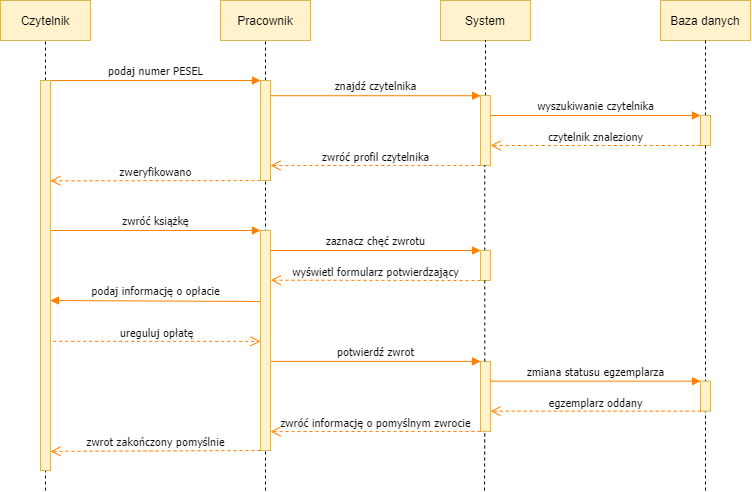

The diagram above was exported from draw.io. Its source (the exported page's mxGraphModel, read from the mxfile embedded in the PNG):
<mxGraphModel dx="723" dy="354" grid="1" gridSize="10" guides="1" tooltips="1" connect="1" arrows="1" fold="1" page="1" pageScale="1" pageWidth="827" pageHeight="1169" math="0" shadow="0">
  <root>
    <mxCell id="mSOw4h-qDSolW6g528Ff-0" />
    <mxCell id="mSOw4h-qDSolW6g528Ff-1" parent="mSOw4h-qDSolW6g528Ff-0" />
    <mxCell id="mSOw4h-qDSolW6g528Ff-2" value="&lt;font style=&quot;font-size: 11px&quot; color=&quot;#0d0d0d&quot;&gt;podaj numer PESEL&lt;/font&gt;" style="html=1;verticalAlign=bottom;endArrow=block;strokeColor=#FF8000;fontFamily=Tahoma;fontSize=14;fontColor=#000066;exitX=1;exitY=0;exitDx=0;exitDy=0;exitPerimeter=0;entryX=0;entryY=0;entryDx=0;entryDy=0;entryPerimeter=0;" edge="1" parent="mSOw4h-qDSolW6g528Ff-1" source="mSOw4h-qDSolW6g528Ff-19" target="mSOw4h-qDSolW6g528Ff-6">
      <mxGeometry relative="1" as="geometry">
        <mxPoint x="279.5" y="120.000000000005" as="sourcePoint" />
        <mxPoint x="250" y="140" as="targetPoint" />
      </mxGeometry>
    </mxCell>
    <mxCell id="mSOw4h-qDSolW6g528Ff-3" value="&lt;font color=&quot;#0d0d0d&quot; style=&quot;font-size: 11px&quot;&gt;zweryfikowano&lt;/font&gt;" style="html=1;verticalAlign=bottom;endArrow=open;dashed=1;endSize=8;strokeColor=#FF8000;fontFamily=Tahoma;fontSize=10;fontColor=#000066;entryX=1;entryY=0.836;entryDx=0;entryDy=0;entryPerimeter=0;exitX=0;exitY=1;exitDx=0;exitDy=0;exitPerimeter=0;" edge="1" parent="mSOw4h-qDSolW6g528Ff-1" source="mSOw4h-qDSolW6g528Ff-6" target="mSOw4h-qDSolW6g528Ff-19">
      <mxGeometry relative="1" as="geometry">
        <mxPoint x="430" y="170" as="sourcePoint" />
        <mxPoint x="210" y="170" as="targetPoint" />
      </mxGeometry>
    </mxCell>
    <mxCell id="mSOw4h-qDSolW6g528Ff-4" value="Pracownik" style="rounded=0;whiteSpace=wrap;html=1;fillColor=#fff2cc;strokeColor=#d6b656;" vertex="1" parent="mSOw4h-qDSolW6g528Ff-1">
      <mxGeometry x="230" y="40" width="90" height="40" as="geometry" />
    </mxCell>
    <mxCell id="mSOw4h-qDSolW6g528Ff-5" value="" style="endArrow=none;dashed=1;html=1;entryX=0.5;entryY=1;entryDx=0;entryDy=0;" edge="1" parent="mSOw4h-qDSolW6g528Ff-1" source="mSOw4h-qDSolW6g528Ff-6" target="mSOw4h-qDSolW6g528Ff-4">
      <mxGeometry width="50" height="50" relative="1" as="geometry">
        <mxPoint x="275" y="841" as="sourcePoint" />
        <mxPoint x="284.5" y="118" as="targetPoint" />
      </mxGeometry>
    </mxCell>
    <mxCell id="mSOw4h-qDSolW6g528Ff-6" value="" style="html=1;points=[];perimeter=orthogonalPerimeter;strokeColor=#d6b656;fillColor=#fff2cc;fontFamily=Tahoma;fontSize=14;align=center;" vertex="1" parent="mSOw4h-qDSolW6g528Ff-1">
      <mxGeometry x="270" y="120" width="10" height="100" as="geometry" />
    </mxCell>
    <mxCell id="mSOw4h-qDSolW6g528Ff-7" value="" style="endArrow=none;dashed=1;html=1;entryX=0.5;entryY=1;entryDx=0;entryDy=0;" edge="1" parent="mSOw4h-qDSolW6g528Ff-1" target="mSOw4h-qDSolW6g528Ff-6">
      <mxGeometry width="50" height="50" relative="1" as="geometry">
        <mxPoint x="275" y="530" as="sourcePoint" />
        <mxPoint x="275" y="90" as="targetPoint" />
      </mxGeometry>
    </mxCell>
    <mxCell id="mSOw4h-qDSolW6g528Ff-8" value="Baza danych" style="rounded=0;whiteSpace=wrap;html=1;fillColor=#fff2cc;strokeColor=#d6b656;" vertex="1" parent="mSOw4h-qDSolW6g528Ff-1">
      <mxGeometry x="670" y="40" width="90" height="40" as="geometry" />
    </mxCell>
    <mxCell id="mSOw4h-qDSolW6g528Ff-9" value="" style="endArrow=none;dashed=1;html=1;entryX=0.5;entryY=1;entryDx=0;entryDy=0;" edge="1" parent="mSOw4h-qDSolW6g528Ff-1" source="mSOw4h-qDSolW6g528Ff-13" target="mSOw4h-qDSolW6g528Ff-8">
      <mxGeometry width="50" height="50" relative="1" as="geometry">
        <mxPoint x="725" y="841" as="sourcePoint" />
        <mxPoint x="790" y="220" as="targetPoint" />
      </mxGeometry>
    </mxCell>
    <mxCell id="mSOw4h-qDSolW6g528Ff-10" value="System" style="rounded=0;whiteSpace=wrap;html=1;fillColor=#fff2cc;strokeColor=#d6b656;" vertex="1" parent="mSOw4h-qDSolW6g528Ff-1">
      <mxGeometry x="450" y="40" width="90" height="40" as="geometry" />
    </mxCell>
    <mxCell id="mSOw4h-qDSolW6g528Ff-11" value="" style="endArrow=none;dashed=1;html=1;entryX=0.5;entryY=1;entryDx=0;entryDy=0;" edge="1" parent="mSOw4h-qDSolW6g528Ff-1" source="mSOw4h-qDSolW6g528Ff-12" target="mSOw4h-qDSolW6g528Ff-10">
      <mxGeometry width="50" height="50" relative="1" as="geometry">
        <mxPoint x="624.5" y="864" as="sourcePoint" />
        <mxPoint x="624.5" y="110" as="targetPoint" />
      </mxGeometry>
    </mxCell>
    <mxCell id="mSOw4h-qDSolW6g528Ff-12" value="" style="html=1;points=[];perimeter=orthogonalPerimeter;strokeColor=#d6b656;fillColor=#fff2cc;fontFamily=Tahoma;fontSize=14;align=center;" vertex="1" parent="mSOw4h-qDSolW6g528Ff-1">
      <mxGeometry x="490" y="135" width="10" height="70" as="geometry" />
    </mxCell>
    <mxCell id="mSOw4h-qDSolW6g528Ff-13" value="" style="html=1;points=[];perimeter=orthogonalPerimeter;strokeColor=#d6b656;fillColor=#fff2cc;fontFamily=Tahoma;fontSize=14;align=center;" vertex="1" parent="mSOw4h-qDSolW6g528Ff-1">
      <mxGeometry x="710" y="155" width="10" height="30" as="geometry" />
    </mxCell>
    <mxCell id="mSOw4h-qDSolW6g528Ff-14" value="" style="endArrow=none;dashed=1;html=1;entryX=0.5;entryY=1;entryDx=0;entryDy=0;rounded=0;" edge="1" parent="mSOw4h-qDSolW6g528Ff-1" target="mSOw4h-qDSolW6g528Ff-13">
      <mxGeometry width="50" height="50" relative="1" as="geometry">
        <mxPoint x="715" y="530" as="sourcePoint" />
        <mxPoint x="725" y="87" as="targetPoint" />
      </mxGeometry>
    </mxCell>
    <mxCell id="mSOw4h-qDSolW6g528Ff-15" value="" style="endArrow=none;dashed=1;html=1;rounded=0;entryX=0.429;entryY=0.996;entryDx=0;entryDy=0;entryPerimeter=0;" edge="1" parent="mSOw4h-qDSolW6g528Ff-1" source="mSOw4h-qDSolW6g528Ff-43" target="mSOw4h-qDSolW6g528Ff-12">
      <mxGeometry width="50" height="50" relative="1" as="geometry">
        <mxPoint x="494" y="560" as="sourcePoint" />
        <mxPoint x="660" y="170" as="targetPoint" />
      </mxGeometry>
    </mxCell>
    <mxCell id="mSOw4h-qDSolW6g528Ff-16" value="&lt;span style=&quot;color: rgb(13 , 13 , 13) ; font-size: 11px&quot;&gt;wyszukiwanie czytelnika&lt;/span&gt;" style="html=1;verticalAlign=bottom;endArrow=block;strokeColor=#FF8000;fontFamily=Tahoma;fontSize=14;fontColor=#000066;entryX=0;entryY=0;entryDx=0;entryDy=0;entryPerimeter=0;exitX=1;exitY=0.286;exitDx=0;exitDy=0;exitPerimeter=0;" edge="1" parent="mSOw4h-qDSolW6g528Ff-1" source="mSOw4h-qDSolW6g528Ff-12" target="mSOw4h-qDSolW6g528Ff-13">
      <mxGeometry relative="1" as="geometry">
        <mxPoint x="530" y="155" as="sourcePoint" />
        <mxPoint x="700" y="140" as="targetPoint" />
      </mxGeometry>
    </mxCell>
    <mxCell id="mSOw4h-qDSolW6g528Ff-17" value="Czytelnik" style="rounded=0;whiteSpace=wrap;html=1;fillColor=#fff2cc;strokeColor=#d6b656;" vertex="1" parent="mSOw4h-qDSolW6g528Ff-1">
      <mxGeometry x="10" y="40" width="90" height="40" as="geometry" />
    </mxCell>
    <mxCell id="mSOw4h-qDSolW6g528Ff-18" value="" style="endArrow=none;dashed=1;html=1;entryX=0.5;entryY=1;entryDx=0;entryDy=0;" edge="1" parent="mSOw4h-qDSolW6g528Ff-1" source="mSOw4h-qDSolW6g528Ff-19" target="mSOw4h-qDSolW6g528Ff-17">
      <mxGeometry width="50" height="50" relative="1" as="geometry">
        <mxPoint x="55" y="841" as="sourcePoint" />
        <mxPoint x="64.5" y="118" as="targetPoint" />
      </mxGeometry>
    </mxCell>
    <mxCell id="mSOw4h-qDSolW6g528Ff-19" value="" style="html=1;points=[];perimeter=orthogonalPerimeter;strokeColor=#d6b656;fillColor=#fff2cc;fontFamily=Tahoma;fontSize=14;align=center;" vertex="1" parent="mSOw4h-qDSolW6g528Ff-1">
      <mxGeometry x="50" y="120" width="10" height="120" as="geometry" />
    </mxCell>
    <mxCell id="mSOw4h-qDSolW6g528Ff-20" value="" style="endArrow=none;dashed=1;html=1;entryX=0.5;entryY=1;entryDx=0;entryDy=0;" edge="1" parent="mSOw4h-qDSolW6g528Ff-1" target="mSOw4h-qDSolW6g528Ff-19">
      <mxGeometry width="50" height="50" relative="1" as="geometry">
        <mxPoint x="55" y="530" as="sourcePoint" />
        <mxPoint x="55" y="90" as="targetPoint" />
      </mxGeometry>
    </mxCell>
    <mxCell id="mSOw4h-qDSolW6g528Ff-21" value="&lt;font style=&quot;font-size: 11px&quot; color=&quot;#0d0d0d&quot;&gt;znajdź czytelnika&lt;/font&gt;" style="html=1;verticalAlign=bottom;endArrow=block;strokeColor=#FF8000;fontFamily=Tahoma;fontSize=14;fontColor=#000066;exitX=1;exitY=0.152;exitDx=0;exitDy=0;exitPerimeter=0;entryX=0.009;entryY=0.003;entryDx=0;entryDy=0;entryPerimeter=0;" edge="1" parent="mSOw4h-qDSolW6g528Ff-1" source="mSOw4h-qDSolW6g528Ff-6" target="mSOw4h-qDSolW6g528Ff-12">
      <mxGeometry relative="1" as="geometry">
        <mxPoint x="300" y="170" as="sourcePoint" />
        <mxPoint x="470" y="135" as="targetPoint" />
      </mxGeometry>
    </mxCell>
    <mxCell id="mSOw4h-qDSolW6g528Ff-22" value="&lt;font color=&quot;#0d0d0d&quot; style=&quot;font-size: 11px&quot;&gt;czytelnik znaleziony&lt;/font&gt;" style="html=1;verticalAlign=bottom;endArrow=open;dashed=1;endSize=8;strokeColor=#FF8000;fontFamily=Tahoma;fontSize=10;fontColor=#000066;exitX=0.02;exitY=1;exitDx=0;exitDy=0;exitPerimeter=0;entryX=1;entryY=0.714;entryDx=0;entryDy=0;entryPerimeter=0;" edge="1" parent="mSOw4h-qDSolW6g528Ff-1" source="mSOw4h-qDSolW6g528Ff-13" target="mSOw4h-qDSolW6g528Ff-12">
      <mxGeometry relative="1" as="geometry">
        <mxPoint x="719.8" y="320" as="sourcePoint" />
        <mxPoint x="500" y="190" as="targetPoint" />
      </mxGeometry>
    </mxCell>
    <mxCell id="mSOw4h-qDSolW6g528Ff-23" value="&lt;font color=&quot;#0d0d0d&quot; style=&quot;font-size: 11px&quot;&gt;zwróć profil czytelnika&lt;/font&gt;" style="html=1;verticalAlign=bottom;endArrow=open;dashed=1;endSize=8;strokeColor=#FF8000;fontFamily=Tahoma;fontSize=10;fontColor=#000066;exitX=-0.014;exitY=1;exitDx=0;exitDy=0;exitPerimeter=0;entryX=1;entryY=0.85;entryDx=0;entryDy=0;entryPerimeter=0;" edge="1" parent="mSOw4h-qDSolW6g528Ff-1" source="mSOw4h-qDSolW6g528Ff-12" target="mSOw4h-qDSolW6g528Ff-6">
      <mxGeometry relative="1" as="geometry">
        <mxPoint x="480" y="200" as="sourcePoint" />
        <mxPoint x="360" y="200" as="targetPoint" />
      </mxGeometry>
    </mxCell>
    <mxCell id="mSOw4h-qDSolW6g528Ff-24" value="&lt;font style=&quot;font-size: 11px&quot; color=&quot;#0d0d0d&quot;&gt;zwróć książkę&lt;/font&gt;" style="html=1;verticalAlign=bottom;endArrow=block;strokeColor=#FF8000;fontFamily=Tahoma;fontSize=14;fontColor=#000066;exitX=1;exitY=0;exitDx=0;exitDy=0;exitPerimeter=0;entryX=0;entryY=0;entryDx=0;entryDy=0;entryPerimeter=0;" edge="1" parent="mSOw4h-qDSolW6g528Ff-1" source="mSOw4h-qDSolW6g528Ff-27" target="mSOw4h-qDSolW6g528Ff-26">
      <mxGeometry relative="1" as="geometry">
        <mxPoint x="279.5" y="270.000000000005" as="sourcePoint" />
        <mxPoint x="250" y="290" as="targetPoint" />
      </mxGeometry>
    </mxCell>
    <mxCell id="mSOw4h-qDSolW6g528Ff-25" value="&lt;font color=&quot;#0d0d0d&quot; style=&quot;font-size: 11px&quot;&gt;ureguluj opłatę&lt;br&gt;&lt;/font&gt;" style="html=1;verticalAlign=bottom;endArrow=open;dashed=1;endSize=8;strokeColor=#FF8000;fontFamily=Tahoma;fontSize=10;fontColor=#000066;exitX=1.271;exitY=0.583;exitDx=0;exitDy=0;exitPerimeter=0;entryX=0;entryY=0.7;entryDx=0;entryDy=0;entryPerimeter=0;" edge="1" parent="mSOw4h-qDSolW6g528Ff-1">
      <mxGeometry relative="1" as="geometry">
        <mxPoint x="62.710000000000036" y="380.79999999999995" as="sourcePoint" />
        <mxPoint x="270" y="380.88" as="targetPoint" />
      </mxGeometry>
    </mxCell>
    <mxCell id="mSOw4h-qDSolW6g528Ff-26" value="" style="html=1;points=[];perimeter=orthogonalPerimeter;strokeColor=#d6b656;fillColor=#fff2cc;fontFamily=Tahoma;fontSize=14;align=center;" vertex="1" parent="mSOw4h-qDSolW6g528Ff-1">
      <mxGeometry x="270" y="270" width="10" height="100" as="geometry" />
    </mxCell>
    <mxCell id="mSOw4h-qDSolW6g528Ff-27" value="" style="html=1;points=[];perimeter=orthogonalPerimeter;strokeColor=#d6b656;fillColor=#fff2cc;fontFamily=Tahoma;fontSize=14;align=center;" vertex="1" parent="mSOw4h-qDSolW6g528Ff-1">
      <mxGeometry x="50" y="270" width="10" height="240" as="geometry" />
    </mxCell>
    <mxCell id="mSOw4h-qDSolW6g528Ff-28" value="&lt;font style=&quot;font-size: 11px&quot; color=&quot;#0d0d0d&quot;&gt;zaznacz chęć zwrotu&lt;br&gt;&lt;/font&gt;" style="html=1;verticalAlign=bottom;endArrow=block;strokeColor=#FF8000;fontFamily=Tahoma;fontSize=14;fontColor=#000066;entryX=0.009;entryY=0;entryDx=0;entryDy=0;entryPerimeter=0;" edge="1" parent="mSOw4h-qDSolW6g528Ff-1" source="mSOw4h-qDSolW6g528Ff-39" target="mSOw4h-qDSolW6g528Ff-43">
      <mxGeometry relative="1" as="geometry">
        <mxPoint x="330" y="290" as="sourcePoint" />
        <mxPoint x="490.0899999999999" y="285.21000000000004" as="targetPoint" />
      </mxGeometry>
    </mxCell>
    <mxCell id="mSOw4h-qDSolW6g528Ff-29" value="&lt;font color=&quot;#0d0d0d&quot;&gt;&lt;span style=&quot;font-size: 11px&quot;&gt;wyświetl formularz potwierdzający&lt;/span&gt;&lt;/font&gt;" style="html=1;verticalAlign=bottom;endArrow=open;dashed=1;endSize=8;strokeColor=#FF8000;fontFamily=Tahoma;fontSize=10;fontColor=#000066;entryX=1.02;entryY=0.226;entryDx=0;entryDy=0;entryPerimeter=0;" edge="1" parent="mSOw4h-qDSolW6g528Ff-1" target="mSOw4h-qDSolW6g528Ff-39">
      <mxGeometry relative="1" as="geometry">
        <mxPoint x="490" y="320" as="sourcePoint" />
        <mxPoint x="290" y="320" as="targetPoint" />
      </mxGeometry>
    </mxCell>
    <mxCell id="mSOw4h-qDSolW6g528Ff-30" value="&lt;font style=&quot;font-size: 11px&quot; color=&quot;#0d0d0d&quot;&gt;podaj informację o opłacie&lt;/font&gt;" style="html=1;verticalAlign=bottom;endArrow=block;strokeColor=#FF8000;fontFamily=Tahoma;fontSize=14;fontColor=#000066;exitX=-0.003;exitY=1.001;exitDx=0;exitDy=0;exitPerimeter=0;entryX=0.986;entryY=0.413;entryDx=0;entryDy=0;entryPerimeter=0;" edge="1" parent="mSOw4h-qDSolW6g528Ff-1">
      <mxGeometry relative="1" as="geometry">
        <mxPoint x="269.97" y="340.98" as="sourcePoint" />
        <mxPoint x="59.860000000000014" y="340" as="targetPoint" />
      </mxGeometry>
    </mxCell>
    <mxCell id="mSOw4h-qDSolW6g528Ff-31" value="" style="html=1;points=[];perimeter=orthogonalPerimeter;strokeColor=#d6b656;fillColor=#fff2cc;fontFamily=Tahoma;fontSize=14;align=center;" vertex="1" parent="mSOw4h-qDSolW6g528Ff-1">
      <mxGeometry x="270" y="270" width="10" height="200" as="geometry" />
    </mxCell>
    <mxCell id="mSOw4h-qDSolW6g528Ff-32" value="&lt;font style=&quot;font-size: 11px&quot; color=&quot;#0d0d0d&quot;&gt;potwierdź zwrot&lt;br&gt;&lt;/font&gt;" style="html=1;verticalAlign=bottom;endArrow=block;strokeColor=#FF8000;fontFamily=Tahoma;fontSize=14;fontColor=#000066;entryX=0;entryY=0;entryDx=0;entryDy=0;entryPerimeter=0;" edge="1" parent="mSOw4h-qDSolW6g528Ff-1" source="mSOw4h-qDSolW6g528Ff-39" target="mSOw4h-qDSolW6g528Ff-33">
      <mxGeometry relative="1" as="geometry">
        <mxPoint x="320" y="401" as="sourcePoint" />
        <mxPoint x="480" y="390.88" as="targetPoint" />
      </mxGeometry>
    </mxCell>
    <mxCell id="mSOw4h-qDSolW6g528Ff-33" value="" style="html=1;points=[];perimeter=orthogonalPerimeter;strokeColor=#d6b656;fillColor=#fff2cc;fontFamily=Tahoma;fontSize=14;align=center;" vertex="1" parent="mSOw4h-qDSolW6g528Ff-1">
      <mxGeometry x="490" y="400.88" width="10" height="70" as="geometry" />
    </mxCell>
    <mxCell id="mSOw4h-qDSolW6g528Ff-34" value="" style="endArrow=none;dashed=1;html=1;rounded=0;entryX=0.429;entryY=0.996;entryDx=0;entryDy=0;entryPerimeter=0;" edge="1" parent="mSOw4h-qDSolW6g528Ff-1" target="mSOw4h-qDSolW6g528Ff-33">
      <mxGeometry width="50" height="50" relative="1" as="geometry">
        <mxPoint x="494" y="530" as="sourcePoint" />
        <mxPoint x="494.28999999999996" y="204.71999999999997" as="targetPoint" />
      </mxGeometry>
    </mxCell>
    <mxCell id="mSOw4h-qDSolW6g528Ff-35" value="" style="html=1;points=[];perimeter=orthogonalPerimeter;strokeColor=#d6b656;fillColor=#fff2cc;fontFamily=Tahoma;fontSize=14;align=center;" vertex="1" parent="mSOw4h-qDSolW6g528Ff-1">
      <mxGeometry x="710" y="420.65" width="10" height="30" as="geometry" />
    </mxCell>
    <mxCell id="mSOw4h-qDSolW6g528Ff-36" value="&lt;span style=&quot;color: rgb(13 , 13 , 13) ; font-size: 11px&quot;&gt;zmiana statusu egzemplarza&lt;/span&gt;" style="html=1;verticalAlign=bottom;endArrow=block;strokeColor=#FF8000;fontFamily=Tahoma;fontSize=14;fontColor=#000066;entryX=0;entryY=0;entryDx=0;entryDy=0;entryPerimeter=0;exitX=1;exitY=0.286;exitDx=0;exitDy=0;exitPerimeter=0;" edge="1" parent="mSOw4h-qDSolW6g528Ff-1" target="mSOw4h-qDSolW6g528Ff-35">
      <mxGeometry relative="1" as="geometry">
        <mxPoint x="500" y="420.6700000000001" as="sourcePoint" />
        <mxPoint x="700" y="405.65" as="targetPoint" />
      </mxGeometry>
    </mxCell>
    <mxCell id="mSOw4h-qDSolW6g528Ff-37" value="&lt;font color=&quot;#0d0d0d&quot; style=&quot;font-size: 11px&quot;&gt;egzemplarz oddany&lt;/font&gt;" style="html=1;verticalAlign=bottom;endArrow=open;dashed=1;endSize=8;strokeColor=#FF8000;fontFamily=Tahoma;fontSize=10;fontColor=#000066;exitX=0.02;exitY=1;exitDx=0;exitDy=0;exitPerimeter=0;entryX=1;entryY=0.714;entryDx=0;entryDy=0;entryPerimeter=0;" edge="1" parent="mSOw4h-qDSolW6g528Ff-1" source="mSOw4h-qDSolW6g528Ff-35">
      <mxGeometry relative="1" as="geometry">
        <mxPoint x="719.8" y="585.65" as="sourcePoint" />
        <mxPoint x="500" y="450.63" as="targetPoint" />
      </mxGeometry>
    </mxCell>
    <mxCell id="mSOw4h-qDSolW6g528Ff-38" value="&lt;font color=&quot;#0d0d0d&quot; style=&quot;font-size: 11px&quot;&gt;zwróć informację o pomyślnym zwrocie&lt;/font&gt;" style="html=1;verticalAlign=bottom;endArrow=open;dashed=1;endSize=8;strokeColor=#FF8000;fontFamily=Tahoma;fontSize=10;fontColor=#000066;exitX=0;exitY=1;exitDx=0;exitDy=0;exitPerimeter=0;entryX=1;entryY=0.914;entryDx=0;entryDy=0;entryPerimeter=0;" edge="1" parent="mSOw4h-qDSolW6g528Ff-1" source="mSOw4h-qDSolW6g528Ff-33" target="mSOw4h-qDSolW6g528Ff-39">
      <mxGeometry relative="1" as="geometry">
        <mxPoint x="460" y="480.88" as="sourcePoint" />
        <mxPoint x="300" y="471" as="targetPoint" />
      </mxGeometry>
    </mxCell>
    <mxCell id="mSOw4h-qDSolW6g528Ff-39" value="" style="html=1;points=[];perimeter=orthogonalPerimeter;strokeColor=#d6b656;fillColor=#fff2cc;fontFamily=Tahoma;fontSize=14;align=center;" vertex="1" parent="mSOw4h-qDSolW6g528Ff-1">
      <mxGeometry x="270" y="270" width="10" height="220" as="geometry" />
    </mxCell>
    <mxCell id="mSOw4h-qDSolW6g528Ff-40" value="" style="html=1;points=[];perimeter=orthogonalPerimeter;strokeColor=#d6b656;fillColor=#fff2cc;fontFamily=Tahoma;fontSize=14;align=center;" vertex="1" parent="mSOw4h-qDSolW6g528Ff-1">
      <mxGeometry x="50" y="270" width="10" height="240" as="geometry" />
    </mxCell>
    <mxCell id="mSOw4h-qDSolW6g528Ff-41" value="&lt;font color=&quot;#0d0d0d&quot; style=&quot;font-size: 11px&quot;&gt;zwrot zakończony pomyślnie&lt;/font&gt;" style="html=1;verticalAlign=bottom;endArrow=open;dashed=1;endSize=8;strokeColor=#FF8000;fontFamily=Tahoma;fontSize=10;fontColor=#000066;exitX=0;exitY=1;exitDx=0;exitDy=0;exitPerimeter=0;entryX=1;entryY=0.951;entryDx=0;entryDy=0;entryPerimeter=0;" edge="1" parent="mSOw4h-qDSolW6g528Ff-1" source="mSOw4h-qDSolW6g528Ff-39" target="mSOw4h-qDSolW6g528Ff-42">
      <mxGeometry relative="1" as="geometry">
        <mxPoint x="240" y="460" as="sourcePoint" />
        <mxPoint x="120" y="491" as="targetPoint" />
      </mxGeometry>
    </mxCell>
    <mxCell id="mSOw4h-qDSolW6g528Ff-42" value="" style="html=1;points=[];perimeter=orthogonalPerimeter;strokeColor=#d6b656;fillColor=#fff2cc;fontFamily=Tahoma;fontSize=14;align=center;" vertex="1" parent="mSOw4h-qDSolW6g528Ff-1">
      <mxGeometry x="50" y="120" width="10" height="390" as="geometry" />
    </mxCell>
    <mxCell id="mSOw4h-qDSolW6g528Ff-43" value="" style="html=1;points=[];perimeter=orthogonalPerimeter;strokeColor=#d6b656;fillColor=#fff2cc;fontFamily=Tahoma;fontSize=14;align=center;" vertex="1" parent="mSOw4h-qDSolW6g528Ff-1">
      <mxGeometry x="490" y="290" width="10" height="30" as="geometry" />
    </mxCell>
    <mxCell id="mSOw4h-qDSolW6g528Ff-44" value="" style="endArrow=none;dashed=1;html=1;rounded=0;entryX=0.429;entryY=0.996;entryDx=0;entryDy=0;entryPerimeter=0;" edge="1" parent="mSOw4h-qDSolW6g528Ff-1" source="mSOw4h-qDSolW6g528Ff-33" target="mSOw4h-qDSolW6g528Ff-43">
      <mxGeometry width="50" height="50" relative="1" as="geometry">
        <mxPoint x="494.28999999999996" y="430" as="sourcePoint" />
        <mxPoint x="494.28999999999996" y="204.72000000000003" as="targetPoint" />
      </mxGeometry>
    </mxCell>
  </root>
</mxGraphModel>